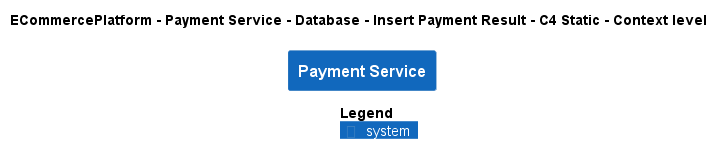

The diagram above was rendered by PlantUML. Its source (embedded in the PNG):
@startuml
!pragma layout smetana
!include ..\..\..\..\..\..\..\.c4s\C4_Context.puml

AddElementTag("c4interflow:lifecycle:new", $bgColor=green, $fontColor=#ffffff, $borderColor=green, $shadowing="False")
AddElementTag("c4interflow:lifecycle:changed", $bgColor=orange, $fontColor=#ffffff, $borderColor=orange, $shadowing="False")
AddElementTag("c4interflow:lifecycle:removed", $bgColor=red, $fontColor=#ffffff, $borderColor=red, $shadowing="False")

AddRelTag("c4interflow:lifecycle:new", $textColor=green, $lineColor=green)
AddRelTag("c4interflow:lifecycle:changed", $textColor=orange, $lineColor=orange)
AddRelTag("c4interflow:lifecycle:removed", $textColor=red, $lineColor=red)

SHOW_PERSON_PORTRAIT()
LAYOUT_TOP_DOWN()

skinparam linetype polyline

title ECommercePlatform - Payment Service - Database - Insert Payment Result - C4 Static - Context level

System(ECommercePlatform.SoftwareSystems.PaymentService, "Payment Service", "")



SHOW_LEGEND()
@enduml